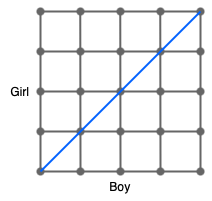

The diagram above was exported from draw.io. Its source (the exported page's mxGraphModel, read from the mxfile embedded in the PNG):
<mxGraphModel dx="683" dy="440" grid="1" gridSize="10" guides="1" tooltips="1" connect="1" arrows="1" fold="1" page="1" pageScale="1" pageWidth="827" pageHeight="1169" math="0" shadow="0">
  <root>
    <mxCell id="0" />
    <mxCell id="1" parent="0" />
    <mxCell id="AJiOUe4cTwFvI8ws_XEH-8" value="" style="endArrow=none;html=1;rounded=0;strokeWidth=2;fillColor=#f5f5f5;strokeColor=#666666;" edge="1" parent="1" source="AJiOUe4cTwFvI8ws_XEH-3">
      <mxGeometry width="50" height="50" relative="1" as="geometry">
        <mxPoint x="280" y="440" as="sourcePoint" />
        <mxPoint x="440" y="440" as="targetPoint" />
      </mxGeometry>
    </mxCell>
    <mxCell id="AJiOUe4cTwFvI8ws_XEH-9" value="" style="endArrow=none;html=1;rounded=0;strokeWidth=2;fillColor=#f5f5f5;strokeColor=#666666;" edge="1" parent="1" source="AJiOUe4cTwFvI8ws_XEH-10" target="AJiOUe4cTwFvI8ws_XEH-3">
      <mxGeometry width="50" height="50" relative="1" as="geometry">
        <mxPoint x="280" y="440" as="sourcePoint" />
        <mxPoint x="440" y="440" as="targetPoint" />
      </mxGeometry>
    </mxCell>
    <mxCell id="AJiOUe4cTwFvI8ws_XEH-3" value="" style="shape=waypoint;sketch=0;fillStyle=solid;size=6;pointerEvents=1;points=[];resizable=0;rotatable=0;perimeter=centerPerimeter;snapToPoint=1;strokeWidth=2;fillColor=#f5f5f5;fontColor=#333333;strokeColor=#666666;" vertex="1" parent="1">
      <mxGeometry x="430" y="430" width="20" height="20" as="geometry" />
    </mxCell>
    <mxCell id="AJiOUe4cTwFvI8ws_XEH-11" value="" style="endArrow=none;html=1;rounded=0;strokeWidth=2;fillColor=#f5f5f5;strokeColor=#666666;" edge="1" parent="1" source="AJiOUe4cTwFvI8ws_XEH-12" target="AJiOUe4cTwFvI8ws_XEH-10">
      <mxGeometry width="50" height="50" relative="1" as="geometry">
        <mxPoint x="280" y="440" as="sourcePoint" />
        <mxPoint x="440" y="440" as="targetPoint" />
      </mxGeometry>
    </mxCell>
    <mxCell id="AJiOUe4cTwFvI8ws_XEH-10" value="" style="shape=waypoint;sketch=0;fillStyle=solid;size=6;pointerEvents=1;points=[];resizable=0;rotatable=0;perimeter=centerPerimeter;snapToPoint=1;strokeWidth=2;fillColor=#f5f5f5;fontColor=#333333;strokeColor=#666666;" vertex="1" parent="1">
      <mxGeometry x="390" y="430" width="20" height="20" as="geometry" />
    </mxCell>
    <mxCell id="AJiOUe4cTwFvI8ws_XEH-13" value="" style="endArrow=none;html=1;rounded=0;strokeWidth=2;fillColor=#f5f5f5;strokeColor=#666666;" edge="1" parent="1" source="AJiOUe4cTwFvI8ws_XEH-14" target="AJiOUe4cTwFvI8ws_XEH-12">
      <mxGeometry width="50" height="50" relative="1" as="geometry">
        <mxPoint x="280" y="440" as="sourcePoint" />
        <mxPoint x="400" y="440" as="targetPoint" />
      </mxGeometry>
    </mxCell>
    <mxCell id="AJiOUe4cTwFvI8ws_XEH-12" value="" style="shape=waypoint;sketch=0;fillStyle=solid;size=6;pointerEvents=1;points=[];resizable=0;rotatable=0;perimeter=centerPerimeter;snapToPoint=1;strokeWidth=2;fillColor=#f5f5f5;fontColor=#333333;strokeColor=#666666;" vertex="1" parent="1">
      <mxGeometry x="350" y="430" width="20" height="20" as="geometry" />
    </mxCell>
    <mxCell id="AJiOUe4cTwFvI8ws_XEH-15" value="" style="endArrow=none;html=1;rounded=0;strokeWidth=2;fillColor=#f5f5f5;strokeColor=#666666;" edge="1" parent="1" source="AJiOUe4cTwFvI8ws_XEH-16" target="AJiOUe4cTwFvI8ws_XEH-14">
      <mxGeometry width="50" height="50" relative="1" as="geometry">
        <mxPoint x="280" y="440" as="sourcePoint" />
        <mxPoint x="360" y="440" as="targetPoint" />
      </mxGeometry>
    </mxCell>
    <mxCell id="AJiOUe4cTwFvI8ws_XEH-14" value="" style="shape=waypoint;sketch=0;fillStyle=solid;size=6;pointerEvents=1;points=[];resizable=0;rotatable=0;perimeter=centerPerimeter;snapToPoint=1;strokeWidth=2;fillColor=#f5f5f5;fontColor=#333333;strokeColor=#666666;" vertex="1" parent="1">
      <mxGeometry x="310" y="430" width="20" height="20" as="geometry" />
    </mxCell>
    <mxCell id="AJiOUe4cTwFvI8ws_XEH-17" value="" style="endArrow=none;html=1;rounded=0;strokeWidth=2;fillColor=#f5f5f5;strokeColor=#666666;" edge="1" parent="1" target="AJiOUe4cTwFvI8ws_XEH-16">
      <mxGeometry width="50" height="50" relative="1" as="geometry">
        <mxPoint x="280" y="440" as="sourcePoint" />
        <mxPoint x="320" y="440" as="targetPoint" />
      </mxGeometry>
    </mxCell>
    <mxCell id="AJiOUe4cTwFvI8ws_XEH-16" value="" style="shape=waypoint;sketch=0;fillStyle=solid;size=6;pointerEvents=1;points=[];resizable=0;rotatable=0;perimeter=centerPerimeter;snapToPoint=1;strokeWidth=2;fillColor=#f5f5f5;fontColor=#333333;strokeColor=#666666;" vertex="1" parent="1">
      <mxGeometry x="270" y="430" width="20" height="20" as="geometry" />
    </mxCell>
    <mxCell id="AJiOUe4cTwFvI8ws_XEH-18" value="" style="endArrow=none;html=1;rounded=0;strokeWidth=2;fillColor=#f5f5f5;strokeColor=#666666;" edge="1" parent="1" source="AJiOUe4cTwFvI8ws_XEH-20">
      <mxGeometry width="50" height="50" relative="1" as="geometry">
        <mxPoint x="280" y="400" as="sourcePoint" />
        <mxPoint x="440" y="400" as="targetPoint" />
      </mxGeometry>
    </mxCell>
    <mxCell id="AJiOUe4cTwFvI8ws_XEH-19" value="" style="endArrow=none;html=1;rounded=0;strokeWidth=2;fillColor=#f5f5f5;strokeColor=#666666;" edge="1" parent="1" source="AJiOUe4cTwFvI8ws_XEH-22" target="AJiOUe4cTwFvI8ws_XEH-20">
      <mxGeometry width="50" height="50" relative="1" as="geometry">
        <mxPoint x="280" y="400" as="sourcePoint" />
        <mxPoint x="440" y="400" as="targetPoint" />
      </mxGeometry>
    </mxCell>
    <mxCell id="AJiOUe4cTwFvI8ws_XEH-20" value="" style="shape=waypoint;sketch=0;fillStyle=solid;size=6;pointerEvents=1;points=[];resizable=0;rotatable=0;perimeter=centerPerimeter;snapToPoint=1;strokeWidth=2;fillColor=#f5f5f5;fontColor=#333333;strokeColor=#666666;" vertex="1" parent="1">
      <mxGeometry x="430" y="390" width="20" height="20" as="geometry" />
    </mxCell>
    <mxCell id="AJiOUe4cTwFvI8ws_XEH-21" value="" style="endArrow=none;html=1;rounded=0;strokeWidth=2;fillColor=#f5f5f5;strokeColor=#666666;" edge="1" parent="1" source="AJiOUe4cTwFvI8ws_XEH-24" target="AJiOUe4cTwFvI8ws_XEH-22">
      <mxGeometry width="50" height="50" relative="1" as="geometry">
        <mxPoint x="280" y="400" as="sourcePoint" />
        <mxPoint x="440" y="400" as="targetPoint" />
      </mxGeometry>
    </mxCell>
    <mxCell id="AJiOUe4cTwFvI8ws_XEH-22" value="" style="shape=waypoint;sketch=0;fillStyle=solid;size=6;pointerEvents=1;points=[];resizable=0;rotatable=0;perimeter=centerPerimeter;snapToPoint=1;strokeWidth=2;fillColor=#f5f5f5;fontColor=#333333;strokeColor=#666666;" vertex="1" parent="1">
      <mxGeometry x="390" y="390" width="20" height="20" as="geometry" />
    </mxCell>
    <mxCell id="AJiOUe4cTwFvI8ws_XEH-23" value="" style="endArrow=none;html=1;rounded=0;strokeWidth=2;fillColor=#f5f5f5;strokeColor=#666666;" edge="1" parent="1" source="AJiOUe4cTwFvI8ws_XEH-26" target="AJiOUe4cTwFvI8ws_XEH-24">
      <mxGeometry width="50" height="50" relative="1" as="geometry">
        <mxPoint x="280" y="400" as="sourcePoint" />
        <mxPoint x="400" y="400" as="targetPoint" />
      </mxGeometry>
    </mxCell>
    <mxCell id="AJiOUe4cTwFvI8ws_XEH-24" value="" style="shape=waypoint;sketch=0;fillStyle=solid;size=6;pointerEvents=1;points=[];resizable=0;rotatable=0;perimeter=centerPerimeter;snapToPoint=1;strokeWidth=2;fillColor=#f5f5f5;fontColor=#333333;strokeColor=#666666;" vertex="1" parent="1">
      <mxGeometry x="350" y="390" width="20" height="20" as="geometry" />
    </mxCell>
    <mxCell id="AJiOUe4cTwFvI8ws_XEH-25" value="" style="endArrow=none;html=1;rounded=0;strokeWidth=2;fillColor=#f5f5f5;strokeColor=#666666;" edge="1" parent="1" source="AJiOUe4cTwFvI8ws_XEH-28" target="AJiOUe4cTwFvI8ws_XEH-26">
      <mxGeometry width="50" height="50" relative="1" as="geometry">
        <mxPoint x="280" y="400" as="sourcePoint" />
        <mxPoint x="360" y="400" as="targetPoint" />
      </mxGeometry>
    </mxCell>
    <mxCell id="AJiOUe4cTwFvI8ws_XEH-26" value="" style="shape=waypoint;sketch=0;fillStyle=solid;size=6;pointerEvents=1;points=[];resizable=0;rotatable=0;perimeter=centerPerimeter;snapToPoint=1;strokeWidth=2;fillColor=#f5f5f5;fontColor=#333333;strokeColor=#666666;" vertex="1" parent="1">
      <mxGeometry x="310" y="390" width="20" height="20" as="geometry" />
    </mxCell>
    <mxCell id="AJiOUe4cTwFvI8ws_XEH-27" value="" style="endArrow=none;html=1;rounded=0;strokeWidth=2;fillColor=#f5f5f5;strokeColor=#666666;" edge="1" parent="1" target="AJiOUe4cTwFvI8ws_XEH-28">
      <mxGeometry width="50" height="50" relative="1" as="geometry">
        <mxPoint x="280" y="400" as="sourcePoint" />
        <mxPoint x="320" y="400" as="targetPoint" />
      </mxGeometry>
    </mxCell>
    <mxCell id="AJiOUe4cTwFvI8ws_XEH-28" value="" style="shape=waypoint;sketch=0;fillStyle=solid;size=6;pointerEvents=1;points=[];resizable=0;rotatable=0;perimeter=centerPerimeter;snapToPoint=1;strokeWidth=2;fillColor=#f5f5f5;fontColor=#333333;strokeColor=#666666;" vertex="1" parent="1">
      <mxGeometry x="270" y="390" width="20" height="20" as="geometry" />
    </mxCell>
    <mxCell id="AJiOUe4cTwFvI8ws_XEH-29" value="" style="endArrow=none;html=1;rounded=0;strokeWidth=2;fillColor=#f5f5f5;strokeColor=#666666;" edge="1" parent="1" source="AJiOUe4cTwFvI8ws_XEH-31">
      <mxGeometry width="50" height="50" relative="1" as="geometry">
        <mxPoint x="280" y="360" as="sourcePoint" />
        <mxPoint x="440" y="360" as="targetPoint" />
      </mxGeometry>
    </mxCell>
    <mxCell id="AJiOUe4cTwFvI8ws_XEH-30" value="" style="endArrow=none;html=1;rounded=0;strokeWidth=2;fillColor=#f5f5f5;strokeColor=#666666;" edge="1" parent="1" source="AJiOUe4cTwFvI8ws_XEH-33" target="AJiOUe4cTwFvI8ws_XEH-31">
      <mxGeometry width="50" height="50" relative="1" as="geometry">
        <mxPoint x="280" y="360" as="sourcePoint" />
        <mxPoint x="440" y="360" as="targetPoint" />
      </mxGeometry>
    </mxCell>
    <mxCell id="AJiOUe4cTwFvI8ws_XEH-31" value="" style="shape=waypoint;sketch=0;fillStyle=solid;size=6;pointerEvents=1;points=[];resizable=0;rotatable=0;perimeter=centerPerimeter;snapToPoint=1;strokeWidth=2;fillColor=#f5f5f5;fontColor=#333333;strokeColor=#666666;" vertex="1" parent="1">
      <mxGeometry x="430" y="350" width="20" height="20" as="geometry" />
    </mxCell>
    <mxCell id="AJiOUe4cTwFvI8ws_XEH-32" value="" style="endArrow=none;html=1;rounded=0;strokeWidth=2;fillColor=#f5f5f5;strokeColor=#666666;" edge="1" parent="1" source="AJiOUe4cTwFvI8ws_XEH-35" target="AJiOUe4cTwFvI8ws_XEH-33">
      <mxGeometry width="50" height="50" relative="1" as="geometry">
        <mxPoint x="280" y="360" as="sourcePoint" />
        <mxPoint x="440" y="360" as="targetPoint" />
      </mxGeometry>
    </mxCell>
    <mxCell id="AJiOUe4cTwFvI8ws_XEH-33" value="" style="shape=waypoint;sketch=0;fillStyle=solid;size=6;pointerEvents=1;points=[];resizable=0;rotatable=0;perimeter=centerPerimeter;snapToPoint=1;strokeWidth=2;fillColor=#f5f5f5;fontColor=#333333;strokeColor=#666666;" vertex="1" parent="1">
      <mxGeometry x="390" y="350" width="20" height="20" as="geometry" />
    </mxCell>
    <mxCell id="AJiOUe4cTwFvI8ws_XEH-34" value="" style="endArrow=none;html=1;rounded=0;strokeWidth=2;fillColor=#f5f5f5;strokeColor=#666666;" edge="1" parent="1" source="AJiOUe4cTwFvI8ws_XEH-37" target="AJiOUe4cTwFvI8ws_XEH-35">
      <mxGeometry width="50" height="50" relative="1" as="geometry">
        <mxPoint x="280" y="360" as="sourcePoint" />
        <mxPoint x="400" y="360" as="targetPoint" />
      </mxGeometry>
    </mxCell>
    <mxCell id="AJiOUe4cTwFvI8ws_XEH-35" value="" style="shape=waypoint;sketch=0;fillStyle=solid;size=6;pointerEvents=1;points=[];resizable=0;rotatable=0;perimeter=centerPerimeter;snapToPoint=1;strokeWidth=2;fillColor=#f5f5f5;fontColor=#333333;strokeColor=#666666;" vertex="1" parent="1">
      <mxGeometry x="350" y="350" width="20" height="20" as="geometry" />
    </mxCell>
    <mxCell id="AJiOUe4cTwFvI8ws_XEH-36" value="" style="endArrow=none;html=1;rounded=0;strokeWidth=2;fillColor=#f5f5f5;strokeColor=#666666;" edge="1" parent="1" source="AJiOUe4cTwFvI8ws_XEH-39" target="AJiOUe4cTwFvI8ws_XEH-37">
      <mxGeometry width="50" height="50" relative="1" as="geometry">
        <mxPoint x="280" y="360" as="sourcePoint" />
        <mxPoint x="360" y="360" as="targetPoint" />
      </mxGeometry>
    </mxCell>
    <mxCell id="AJiOUe4cTwFvI8ws_XEH-37" value="" style="shape=waypoint;sketch=0;fillStyle=solid;size=6;pointerEvents=1;points=[];resizable=0;rotatable=0;perimeter=centerPerimeter;snapToPoint=1;strokeWidth=2;fillColor=#f5f5f5;fontColor=#333333;strokeColor=#666666;" vertex="1" parent="1">
      <mxGeometry x="310" y="350" width="20" height="20" as="geometry" />
    </mxCell>
    <mxCell id="AJiOUe4cTwFvI8ws_XEH-38" value="" style="endArrow=none;html=1;rounded=0;strokeWidth=2;fillColor=#f5f5f5;strokeColor=#666666;" edge="1" parent="1" target="AJiOUe4cTwFvI8ws_XEH-39">
      <mxGeometry width="50" height="50" relative="1" as="geometry">
        <mxPoint x="280" y="360" as="sourcePoint" />
        <mxPoint x="320" y="360" as="targetPoint" />
      </mxGeometry>
    </mxCell>
    <mxCell id="AJiOUe4cTwFvI8ws_XEH-39" value="" style="shape=waypoint;sketch=0;fillStyle=solid;size=6;pointerEvents=1;points=[];resizable=0;rotatable=0;perimeter=centerPerimeter;snapToPoint=1;strokeWidth=2;fillColor=#f5f5f5;fontColor=#333333;strokeColor=#666666;" vertex="1" parent="1">
      <mxGeometry x="270" y="350" width="20" height="20" as="geometry" />
    </mxCell>
    <mxCell id="AJiOUe4cTwFvI8ws_XEH-40" value="" style="endArrow=none;html=1;rounded=0;strokeWidth=2;fillColor=#f5f5f5;strokeColor=#666666;" edge="1" parent="1" source="AJiOUe4cTwFvI8ws_XEH-42">
      <mxGeometry width="50" height="50" relative="1" as="geometry">
        <mxPoint x="280" y="320" as="sourcePoint" />
        <mxPoint x="440" y="320" as="targetPoint" />
      </mxGeometry>
    </mxCell>
    <mxCell id="AJiOUe4cTwFvI8ws_XEH-41" value="" style="endArrow=none;html=1;rounded=0;strokeWidth=2;fillColor=#f5f5f5;strokeColor=#666666;" edge="1" parent="1" source="AJiOUe4cTwFvI8ws_XEH-44" target="AJiOUe4cTwFvI8ws_XEH-42">
      <mxGeometry width="50" height="50" relative="1" as="geometry">
        <mxPoint x="280" y="320" as="sourcePoint" />
        <mxPoint x="440" y="320" as="targetPoint" />
      </mxGeometry>
    </mxCell>
    <mxCell id="AJiOUe4cTwFvI8ws_XEH-42" value="" style="shape=waypoint;sketch=0;fillStyle=solid;size=6;pointerEvents=1;points=[];resizable=0;rotatable=0;perimeter=centerPerimeter;snapToPoint=1;strokeWidth=2;fillColor=#f5f5f5;fontColor=#333333;strokeColor=#666666;" vertex="1" parent="1">
      <mxGeometry x="430" y="310" width="20" height="20" as="geometry" />
    </mxCell>
    <mxCell id="AJiOUe4cTwFvI8ws_XEH-43" value="" style="endArrow=none;html=1;rounded=0;strokeWidth=2;fillColor=#f5f5f5;strokeColor=#666666;" edge="1" parent="1" source="AJiOUe4cTwFvI8ws_XEH-46" target="AJiOUe4cTwFvI8ws_XEH-44">
      <mxGeometry width="50" height="50" relative="1" as="geometry">
        <mxPoint x="280" y="320" as="sourcePoint" />
        <mxPoint x="440" y="320" as="targetPoint" />
      </mxGeometry>
    </mxCell>
    <mxCell id="AJiOUe4cTwFvI8ws_XEH-44" value="" style="shape=waypoint;sketch=0;fillStyle=solid;size=6;pointerEvents=1;points=[];resizable=0;rotatable=0;perimeter=centerPerimeter;snapToPoint=1;strokeWidth=2;fillColor=#f5f5f5;fontColor=#333333;strokeColor=#666666;" vertex="1" parent="1">
      <mxGeometry x="390" y="310" width="20" height="20" as="geometry" />
    </mxCell>
    <mxCell id="AJiOUe4cTwFvI8ws_XEH-45" value="" style="endArrow=none;html=1;rounded=0;strokeWidth=2;fillColor=#f5f5f5;strokeColor=#666666;" edge="1" parent="1" source="AJiOUe4cTwFvI8ws_XEH-48" target="AJiOUe4cTwFvI8ws_XEH-46">
      <mxGeometry width="50" height="50" relative="1" as="geometry">
        <mxPoint x="280" y="320" as="sourcePoint" />
        <mxPoint x="400" y="320" as="targetPoint" />
      </mxGeometry>
    </mxCell>
    <mxCell id="AJiOUe4cTwFvI8ws_XEH-46" value="" style="shape=waypoint;sketch=0;fillStyle=solid;size=6;pointerEvents=1;points=[];resizable=0;rotatable=0;perimeter=centerPerimeter;snapToPoint=1;strokeWidth=2;fillColor=#f5f5f5;fontColor=#333333;strokeColor=#666666;" vertex="1" parent="1">
      <mxGeometry x="350" y="310" width="20" height="20" as="geometry" />
    </mxCell>
    <mxCell id="AJiOUe4cTwFvI8ws_XEH-47" value="" style="endArrow=none;html=1;rounded=0;strokeWidth=2;fillColor=#f5f5f5;strokeColor=#666666;" edge="1" parent="1" source="AJiOUe4cTwFvI8ws_XEH-50" target="AJiOUe4cTwFvI8ws_XEH-48">
      <mxGeometry width="50" height="50" relative="1" as="geometry">
        <mxPoint x="280" y="320" as="sourcePoint" />
        <mxPoint x="360" y="320" as="targetPoint" />
      </mxGeometry>
    </mxCell>
    <mxCell id="AJiOUe4cTwFvI8ws_XEH-48" value="" style="shape=waypoint;sketch=0;fillStyle=solid;size=6;pointerEvents=1;points=[];resizable=0;rotatable=0;perimeter=centerPerimeter;snapToPoint=1;strokeWidth=2;fillColor=#f5f5f5;fontColor=#333333;strokeColor=#666666;" vertex="1" parent="1">
      <mxGeometry x="310" y="310" width="20" height="20" as="geometry" />
    </mxCell>
    <mxCell id="AJiOUe4cTwFvI8ws_XEH-49" value="" style="endArrow=none;html=1;rounded=0;strokeWidth=2;fillColor=#f5f5f5;strokeColor=#666666;" edge="1" parent="1" target="AJiOUe4cTwFvI8ws_XEH-50">
      <mxGeometry width="50" height="50" relative="1" as="geometry">
        <mxPoint x="280" y="320" as="sourcePoint" />
        <mxPoint x="320" y="320" as="targetPoint" />
      </mxGeometry>
    </mxCell>
    <mxCell id="AJiOUe4cTwFvI8ws_XEH-50" value="" style="shape=waypoint;sketch=0;fillStyle=solid;size=6;pointerEvents=1;points=[];resizable=0;rotatable=0;perimeter=centerPerimeter;snapToPoint=1;strokeWidth=2;fillColor=#f5f5f5;fontColor=#333333;strokeColor=#666666;" vertex="1" parent="1">
      <mxGeometry x="270" y="310" width="20" height="20" as="geometry" />
    </mxCell>
    <mxCell id="AJiOUe4cTwFvI8ws_XEH-51" value="" style="endArrow=none;html=1;rounded=0;strokeWidth=2;fillColor=#f5f5f5;strokeColor=#666666;" edge="1" parent="1">
      <mxGeometry width="50" height="50" relative="1" as="geometry">
        <mxPoint x="280" y="480" as="sourcePoint" />
        <mxPoint x="280" y="320" as="targetPoint" />
      </mxGeometry>
    </mxCell>
    <mxCell id="AJiOUe4cTwFvI8ws_XEH-63" value="" style="endArrow=none;html=1;rounded=0;strokeWidth=2;fillColor=#f5f5f5;strokeColor=#666666;" edge="1" parent="1">
      <mxGeometry width="50" height="50" relative="1" as="geometry">
        <mxPoint x="320" y="480" as="sourcePoint" />
        <mxPoint x="319.76" y="320" as="targetPoint" />
      </mxGeometry>
    </mxCell>
    <mxCell id="AJiOUe4cTwFvI8ws_XEH-64" value="" style="endArrow=none;html=1;rounded=0;strokeWidth=2;fillColor=#f5f5f5;strokeColor=#666666;" edge="1" parent="1">
      <mxGeometry width="50" height="50" relative="1" as="geometry">
        <mxPoint x="360" y="480" as="sourcePoint" />
        <mxPoint x="359.76" y="320" as="targetPoint" />
      </mxGeometry>
    </mxCell>
    <mxCell id="AJiOUe4cTwFvI8ws_XEH-65" value="" style="endArrow=none;html=1;rounded=0;strokeWidth=2;fillColor=#f5f5f5;strokeColor=#666666;" edge="1" parent="1">
      <mxGeometry width="50" height="50" relative="1" as="geometry">
        <mxPoint x="400" y="480" as="sourcePoint" />
        <mxPoint x="399.76" y="320" as="targetPoint" />
      </mxGeometry>
    </mxCell>
    <mxCell id="AJiOUe4cTwFvI8ws_XEH-67" value="" style="endArrow=none;html=1;rounded=0;strokeWidth=2;fillColor=#f5f5f5;strokeColor=#666666;" edge="1" parent="1">
      <mxGeometry width="50" height="50" relative="1" as="geometry">
        <mxPoint x="439.76" y="480" as="sourcePoint" />
        <mxPoint x="439.76" y="480" as="targetPoint" />
      </mxGeometry>
    </mxCell>
    <mxCell id="AJiOUe4cTwFvI8ws_XEH-68" value="" style="endArrow=none;html=1;rounded=0;strokeWidth=2;fillColor=#f5f5f5;strokeColor=#666666;" edge="1" parent="1" source="AJiOUe4cTwFvI8ws_XEH-93">
      <mxGeometry width="50" height="50" relative="1" as="geometry">
        <mxPoint x="399.76" y="480" as="sourcePoint" />
        <mxPoint x="439.76" y="480" as="targetPoint" />
      </mxGeometry>
    </mxCell>
    <mxCell id="AJiOUe4cTwFvI8ws_XEH-69" value="" style="endArrow=none;html=1;rounded=0;strokeWidth=2;fillColor=#f5f5f5;strokeColor=#666666;" edge="1" parent="1" source="AJiOUe4cTwFvI8ws_XEH-89">
      <mxGeometry width="50" height="50" relative="1" as="geometry">
        <mxPoint x="359.76" y="480" as="sourcePoint" />
        <mxPoint x="399.76" y="480" as="targetPoint" />
      </mxGeometry>
    </mxCell>
    <mxCell id="AJiOUe4cTwFvI8ws_XEH-70" value="" style="endArrow=none;html=1;rounded=0;strokeWidth=2;fillColor=#f5f5f5;strokeColor=#666666;" edge="1" parent="1" source="AJiOUe4cTwFvI8ws_XEH-87">
      <mxGeometry width="50" height="50" relative="1" as="geometry">
        <mxPoint x="319.76" y="480" as="sourcePoint" />
        <mxPoint x="359.76" y="480" as="targetPoint" />
      </mxGeometry>
    </mxCell>
    <mxCell id="AJiOUe4cTwFvI8ws_XEH-71" value="" style="endArrow=none;html=1;rounded=0;strokeWidth=2;fillColor=#f5f5f5;strokeColor=#666666;" edge="1" parent="1" source="AJiOUe4cTwFvI8ws_XEH-79">
      <mxGeometry width="50" height="50" relative="1" as="geometry">
        <mxPoint x="279.76" y="480" as="sourcePoint" />
        <mxPoint x="319.76" y="480" as="targetPoint" />
      </mxGeometry>
    </mxCell>
    <mxCell id="AJiOUe4cTwFvI8ws_XEH-72" value="" style="endArrow=none;html=1;rounded=0;strokeWidth=2;fillColor=#f5f5f5;strokeColor=#666666;" edge="1" parent="1">
      <mxGeometry width="50" height="50" relative="1" as="geometry">
        <mxPoint x="279.76" y="480" as="sourcePoint" />
        <mxPoint x="279.76" y="480" as="targetPoint" />
      </mxGeometry>
    </mxCell>
    <mxCell id="AJiOUe4cTwFvI8ws_XEH-73" value="" style="endArrow=none;html=1;rounded=0;strokeWidth=2;fillColor=#f5f5f5;strokeColor=#666666;" edge="1" parent="1">
      <mxGeometry width="50" height="50" relative="1" as="geometry">
        <mxPoint x="450" y="450" as="sourcePoint" />
        <mxPoint x="450" y="450" as="targetPoint" />
      </mxGeometry>
    </mxCell>
    <mxCell id="AJiOUe4cTwFvI8ws_XEH-78" value="" style="endArrow=none;html=1;rounded=0;strokeWidth=2;fillColor=#f5f5f5;strokeColor=#666666;" edge="1" parent="1">
      <mxGeometry width="50" height="50" relative="1" as="geometry">
        <mxPoint x="290" y="450" as="sourcePoint" />
        <mxPoint x="290" y="450" as="targetPoint" />
      </mxGeometry>
    </mxCell>
    <mxCell id="AJiOUe4cTwFvI8ws_XEH-80" value="" style="endArrow=none;html=1;rounded=0;strokeWidth=2;fillColor=#f5f5f5;strokeColor=#666666;" edge="1" parent="1" target="AJiOUe4cTwFvI8ws_XEH-79">
      <mxGeometry width="50" height="50" relative="1" as="geometry">
        <mxPoint x="279.76" y="480" as="sourcePoint" />
        <mxPoint x="319.76" y="480" as="targetPoint" />
      </mxGeometry>
    </mxCell>
    <mxCell id="AJiOUe4cTwFvI8ws_XEH-79" value="" style="shape=waypoint;sketch=0;fillStyle=solid;size=6;pointerEvents=1;points=[];fillColor=#f5f5f5;resizable=0;rotatable=0;perimeter=centerPerimeter;snapToPoint=1;strokeWidth=2;fontColor=#333333;strokeColor=#666666;" vertex="1" parent="1">
      <mxGeometry x="270" y="470" width="20" height="20" as="geometry" />
    </mxCell>
    <mxCell id="AJiOUe4cTwFvI8ws_XEH-88" value="" style="endArrow=none;html=1;rounded=0;strokeWidth=2;fillColor=#f5f5f5;strokeColor=#666666;" edge="1" parent="1" target="AJiOUe4cTwFvI8ws_XEH-87">
      <mxGeometry width="50" height="50" relative="1" as="geometry">
        <mxPoint x="319.76" y="480" as="sourcePoint" />
        <mxPoint x="359.76" y="480" as="targetPoint" />
      </mxGeometry>
    </mxCell>
    <mxCell id="AJiOUe4cTwFvI8ws_XEH-87" value="" style="shape=waypoint;sketch=0;fillStyle=solid;size=6;pointerEvents=1;points=[];fillColor=#f5f5f5;resizable=0;rotatable=0;perimeter=centerPerimeter;snapToPoint=1;strokeWidth=2;fontColor=#333333;strokeColor=#666666;" vertex="1" parent="1">
      <mxGeometry x="310" y="470" width="20" height="20" as="geometry" />
    </mxCell>
    <mxCell id="AJiOUe4cTwFvI8ws_XEH-90" value="" style="endArrow=none;html=1;rounded=0;strokeWidth=2;fillColor=#f5f5f5;strokeColor=#666666;" edge="1" parent="1" target="AJiOUe4cTwFvI8ws_XEH-89">
      <mxGeometry width="50" height="50" relative="1" as="geometry">
        <mxPoint x="359.76" y="480" as="sourcePoint" />
        <mxPoint x="399.76" y="480" as="targetPoint" />
      </mxGeometry>
    </mxCell>
    <mxCell id="AJiOUe4cTwFvI8ws_XEH-89" value="" style="shape=waypoint;sketch=0;fillStyle=solid;size=6;pointerEvents=1;points=[];fillColor=#f5f5f5;resizable=0;rotatable=0;perimeter=centerPerimeter;snapToPoint=1;strokeWidth=2;fontColor=#333333;strokeColor=#666666;" vertex="1" parent="1">
      <mxGeometry x="350" y="470" width="20" height="20" as="geometry" />
    </mxCell>
    <mxCell id="AJiOUe4cTwFvI8ws_XEH-92" value="" style="endArrow=none;html=1;rounded=0;strokeWidth=2;fillColor=#f5f5f5;strokeColor=#666666;" edge="1" parent="1" target="AJiOUe4cTwFvI8ws_XEH-91">
      <mxGeometry width="50" height="50" relative="1" as="geometry">
        <mxPoint x="399.76" y="480" as="sourcePoint" />
        <mxPoint x="439.76" y="480" as="targetPoint" />
      </mxGeometry>
    </mxCell>
    <mxCell id="AJiOUe4cTwFvI8ws_XEH-91" value="" style="shape=waypoint;sketch=0;fillStyle=solid;size=6;pointerEvents=1;points=[];fillColor=#f5f5f5;resizable=0;rotatable=0;perimeter=centerPerimeter;snapToPoint=1;strokeWidth=2;fontColor=#333333;strokeColor=#666666;" vertex="1" parent="1">
      <mxGeometry x="390" y="470" width="20" height="20" as="geometry" />
    </mxCell>
    <mxCell id="AJiOUe4cTwFvI8ws_XEH-94" value="" style="endArrow=none;html=1;rounded=0;strokeWidth=2;fillColor=#f5f5f5;strokeColor=#666666;" edge="1" parent="1" source="AJiOUe4cTwFvI8ws_XEH-91" target="AJiOUe4cTwFvI8ws_XEH-93">
      <mxGeometry width="50" height="50" relative="1" as="geometry">
        <mxPoint x="400" y="480" as="sourcePoint" />
        <mxPoint x="439.76" y="480" as="targetPoint" />
      </mxGeometry>
    </mxCell>
    <mxCell id="AJiOUe4cTwFvI8ws_XEH-93" value="" style="shape=waypoint;sketch=0;fillStyle=solid;size=6;pointerEvents=1;points=[];fillColor=#f5f5f5;resizable=0;rotatable=0;perimeter=centerPerimeter;snapToPoint=1;strokeWidth=2;fontColor=#333333;strokeColor=#666666;" vertex="1" parent="1">
      <mxGeometry x="430" y="470" width="20" height="20" as="geometry" />
    </mxCell>
    <mxCell id="AJiOUe4cTwFvI8ws_XEH-95" value="" style="endArrow=none;html=1;rounded=0;strokeWidth=2;fillColor=#f5f5f5;strokeColor=#666666;" edge="1" parent="1" source="AJiOUe4cTwFvI8ws_XEH-93">
      <mxGeometry width="50" height="50" relative="1" as="geometry">
        <mxPoint x="390" y="370" as="sourcePoint" />
        <mxPoint x="440" y="320" as="targetPoint" />
      </mxGeometry>
    </mxCell>
    <mxCell id="AJiOUe4cTwFvI8ws_XEH-98" value="" style="endArrow=none;html=1;rounded=0;strokeWidth=2;strokeColor=#0061ff;" edge="1" parent="1">
      <mxGeometry width="50" height="50" relative="1" as="geometry">
        <mxPoint x="280" y="480" as="sourcePoint" />
        <mxPoint x="440" y="320" as="targetPoint" />
      </mxGeometry>
    </mxCell>
    <mxCell id="AJiOUe4cTwFvI8ws_XEH-100" value="Boy" style="text;html=1;align=center;verticalAlign=middle;whiteSpace=wrap;rounded=0;" vertex="1" parent="1">
      <mxGeometry x="330" y="480" width="60" height="30" as="geometry" />
    </mxCell>
    <mxCell id="AJiOUe4cTwFvI8ws_XEH-101" value="Girl" style="text;html=1;align=center;verticalAlign=middle;whiteSpace=wrap;rounded=0;" vertex="1" parent="1">
      <mxGeometry x="240" y="390" width="40" height="20" as="geometry" />
    </mxCell>
  </root>
</mxGraphModel>